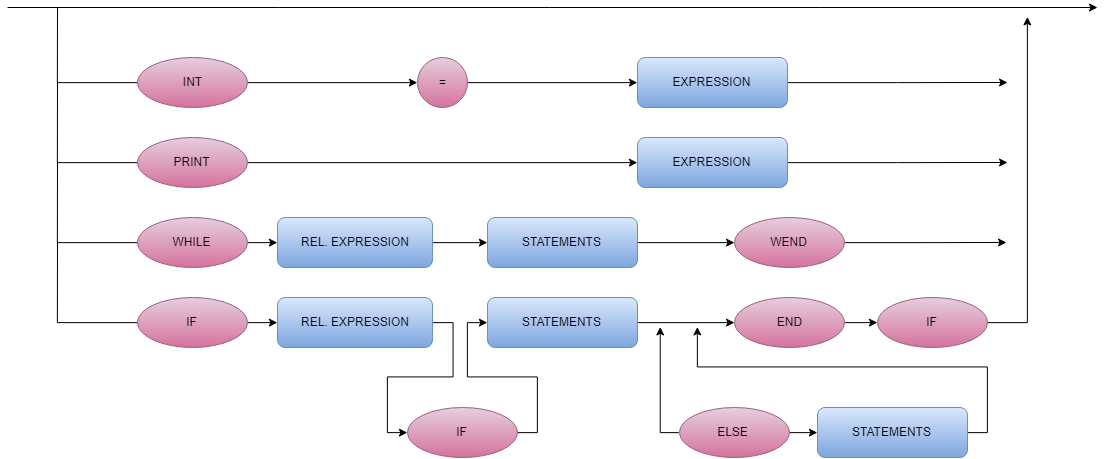

The diagram above was exported from draw.io. Its source (the exported page's mxGraphModel, read from the mxfile embedded in the PNG):
<mxGraphModel dx="373" dy="-548" grid="1" gridSize="10" guides="1" tooltips="1" connect="1" arrows="1" fold="1" page="1" pageScale="1" pageWidth="827" pageHeight="1169" math="0" shadow="0">
  <root>
    <mxCell id="0" />
    <mxCell id="1" parent="0" />
    <mxCell id="rhN3OX4C_rZxSLZLlUXE-190" style="edgeStyle=orthogonalEdgeStyle;rounded=0;orthogonalLoop=1;jettySize=auto;html=1;exitX=1;exitY=0.5;exitDx=0;exitDy=0;" edge="1" parent="1" source="rhN3OX4C_rZxSLZLlUXE-191">
      <mxGeometry relative="1" as="geometry">
        <mxPoint x="1870" y="1655" as="targetPoint" />
      </mxGeometry>
    </mxCell>
    <mxCell id="rhN3OX4C_rZxSLZLlUXE-191" value="EXPRESSION" style="rounded=1;whiteSpace=wrap;html=1;gradientColor=#7ea6e0;fillColor=#dae8fc;strokeColor=#6c8ebf;" vertex="1" parent="1">
      <mxGeometry x="1500" y="1630" width="150" height="50" as="geometry" />
    </mxCell>
    <mxCell id="rhN3OX4C_rZxSLZLlUXE-192" style="edgeStyle=orthogonalEdgeStyle;rounded=0;orthogonalLoop=1;jettySize=auto;html=1;exitX=1;exitY=0.5;exitDx=0;exitDy=0;entryX=0;entryY=0.5;entryDx=0;entryDy=0;" edge="1" parent="1" source="rhN3OX4C_rZxSLZLlUXE-193" target="rhN3OX4C_rZxSLZLlUXE-195">
      <mxGeometry relative="1" as="geometry" />
    </mxCell>
    <mxCell id="rhN3OX4C_rZxSLZLlUXE-228" style="edgeStyle=orthogonalEdgeStyle;rounded=0;orthogonalLoop=1;jettySize=auto;html=1;exitX=0;exitY=0.5;exitDx=0;exitDy=0;endArrow=none;endFill=0;" edge="1" parent="1" source="rhN3OX4C_rZxSLZLlUXE-193">
      <mxGeometry relative="1" as="geometry">
        <mxPoint x="920" y="1580" as="targetPoint" />
      </mxGeometry>
    </mxCell>
    <mxCell id="rhN3OX4C_rZxSLZLlUXE-193" value="INT" style="ellipse;whiteSpace=wrap;html=1;fillColor=#e6d0de;strokeColor=#996185;gradientColor=#d5739d;" vertex="1" parent="1">
      <mxGeometry x="1000" y="1630" width="110" height="50" as="geometry" />
    </mxCell>
    <mxCell id="rhN3OX4C_rZxSLZLlUXE-194" style="edgeStyle=orthogonalEdgeStyle;rounded=0;orthogonalLoop=1;jettySize=auto;html=1;exitX=1;exitY=0.5;exitDx=0;exitDy=0;entryX=0;entryY=0.5;entryDx=0;entryDy=0;" edge="1" parent="1" source="rhN3OX4C_rZxSLZLlUXE-195" target="rhN3OX4C_rZxSLZLlUXE-191">
      <mxGeometry relative="1" as="geometry" />
    </mxCell>
    <mxCell id="rhN3OX4C_rZxSLZLlUXE-195" value="=" style="ellipse;whiteSpace=wrap;html=1;aspect=fixed;gradientColor=#d5739d;fillColor=#e6d0de;strokeColor=#996185;" vertex="1" parent="1">
      <mxGeometry x="1280" y="1630" width="50" height="50" as="geometry" />
    </mxCell>
    <mxCell id="rhN3OX4C_rZxSLZLlUXE-196" style="edgeStyle=orthogonalEdgeStyle;rounded=0;orthogonalLoop=1;jettySize=auto;html=1;exitX=1;exitY=0.5;exitDx=0;exitDy=0;" edge="1" parent="1" source="rhN3OX4C_rZxSLZLlUXE-197">
      <mxGeometry relative="1" as="geometry">
        <mxPoint x="1870" y="1735" as="targetPoint" />
      </mxGeometry>
    </mxCell>
    <mxCell id="rhN3OX4C_rZxSLZLlUXE-197" value="EXPRESSION" style="rounded=1;whiteSpace=wrap;html=1;gradientColor=#7ea6e0;fillColor=#dae8fc;strokeColor=#6c8ebf;" vertex="1" parent="1">
      <mxGeometry x="1500" y="1710" width="150" height="50" as="geometry" />
    </mxCell>
    <mxCell id="rhN3OX4C_rZxSLZLlUXE-198" style="edgeStyle=orthogonalEdgeStyle;rounded=0;orthogonalLoop=1;jettySize=auto;html=1;exitX=1;exitY=0.5;exitDx=0;exitDy=0;entryX=0;entryY=0.5;entryDx=0;entryDy=0;" edge="1" parent="1" source="rhN3OX4C_rZxSLZLlUXE-199" target="rhN3OX4C_rZxSLZLlUXE-211">
      <mxGeometry relative="1" as="geometry" />
    </mxCell>
    <mxCell id="rhN3OX4C_rZxSLZLlUXE-199" value="REL. EXPRESSION" style="rounded=1;whiteSpace=wrap;html=1;gradientColor=#7ea6e0;fillColor=#dae8fc;strokeColor=#6c8ebf;" vertex="1" parent="1">
      <mxGeometry x="1140" y="1790" width="155" height="50" as="geometry" />
    </mxCell>
    <mxCell id="rhN3OX4C_rZxSLZLlUXE-200" style="edgeStyle=orthogonalEdgeStyle;rounded=0;orthogonalLoop=1;jettySize=auto;html=1;exitX=1;exitY=0.5;exitDx=0;exitDy=0;entryX=0;entryY=0.5;entryDx=0;entryDy=0;" edge="1" parent="1" source="rhN3OX4C_rZxSLZLlUXE-201" target="rhN3OX4C_rZxSLZLlUXE-220">
      <mxGeometry relative="1" as="geometry">
        <mxPoint x="1320" y="1995" as="targetPoint" />
      </mxGeometry>
    </mxCell>
    <mxCell id="rhN3OX4C_rZxSLZLlUXE-201" value="REL. EXPRESSION" style="rounded=1;whiteSpace=wrap;html=1;gradientColor=#7ea6e0;fillColor=#dae8fc;strokeColor=#6c8ebf;" vertex="1" parent="1">
      <mxGeometry x="1140" y="1870" width="155" height="50" as="geometry" />
    </mxCell>
    <mxCell id="rhN3OX4C_rZxSLZLlUXE-202" style="edgeStyle=orthogonalEdgeStyle;rounded=0;orthogonalLoop=1;jettySize=auto;html=1;exitX=1;exitY=0.5;exitDx=0;exitDy=0;entryX=0;entryY=0.5;entryDx=0;entryDy=0;" edge="1" parent="1" source="rhN3OX4C_rZxSLZLlUXE-203" target="rhN3OX4C_rZxSLZLlUXE-197">
      <mxGeometry relative="1" as="geometry" />
    </mxCell>
    <mxCell id="rhN3OX4C_rZxSLZLlUXE-229" style="edgeStyle=orthogonalEdgeStyle;rounded=0;orthogonalLoop=1;jettySize=auto;html=1;exitX=0;exitY=0.5;exitDx=0;exitDy=0;endArrow=none;endFill=0;" edge="1" parent="1" source="rhN3OX4C_rZxSLZLlUXE-203">
      <mxGeometry relative="1" as="geometry">
        <mxPoint x="920" y="1655" as="targetPoint" />
      </mxGeometry>
    </mxCell>
    <mxCell id="rhN3OX4C_rZxSLZLlUXE-203" value="PRINT" style="ellipse;whiteSpace=wrap;html=1;gradientColor=#d5739d;fillColor=#e6d0de;strokeColor=#996185;" vertex="1" parent="1">
      <mxGeometry x="1000" y="1710" width="110" height="50" as="geometry" />
    </mxCell>
    <mxCell id="rhN3OX4C_rZxSLZLlUXE-204" style="edgeStyle=orthogonalEdgeStyle;rounded=0;orthogonalLoop=1;jettySize=auto;html=1;exitX=1;exitY=0.5;exitDx=0;exitDy=0;entryX=0;entryY=0.5;entryDx=0;entryDy=0;" edge="1" parent="1" source="rhN3OX4C_rZxSLZLlUXE-205" target="rhN3OX4C_rZxSLZLlUXE-199">
      <mxGeometry relative="1" as="geometry" />
    </mxCell>
    <mxCell id="rhN3OX4C_rZxSLZLlUXE-230" style="edgeStyle=orthogonalEdgeStyle;rounded=0;orthogonalLoop=1;jettySize=auto;html=1;exitX=0;exitY=0.5;exitDx=0;exitDy=0;endArrow=none;endFill=0;" edge="1" parent="1" source="rhN3OX4C_rZxSLZLlUXE-205">
      <mxGeometry relative="1" as="geometry">
        <mxPoint x="920" y="1735" as="targetPoint" />
      </mxGeometry>
    </mxCell>
    <mxCell id="rhN3OX4C_rZxSLZLlUXE-205" value="WHILE" style="ellipse;whiteSpace=wrap;html=1;gradientColor=#d5739d;fillColor=#e6d0de;strokeColor=#996185;" vertex="1" parent="1">
      <mxGeometry x="1000" y="1790" width="110" height="50" as="geometry" />
    </mxCell>
    <mxCell id="rhN3OX4C_rZxSLZLlUXE-206" style="edgeStyle=orthogonalEdgeStyle;rounded=0;orthogonalLoop=1;jettySize=auto;html=1;exitX=1;exitY=0.5;exitDx=0;exitDy=0;entryX=0;entryY=0.5;entryDx=0;entryDy=0;" edge="1" parent="1" source="rhN3OX4C_rZxSLZLlUXE-207" target="rhN3OX4C_rZxSLZLlUXE-201">
      <mxGeometry relative="1" as="geometry" />
    </mxCell>
    <mxCell id="rhN3OX4C_rZxSLZLlUXE-231" style="edgeStyle=orthogonalEdgeStyle;rounded=0;orthogonalLoop=1;jettySize=auto;html=1;exitX=0;exitY=0.5;exitDx=0;exitDy=0;endArrow=none;endFill=0;" edge="1" parent="1" source="rhN3OX4C_rZxSLZLlUXE-207">
      <mxGeometry relative="1" as="geometry">
        <mxPoint x="920" y="1815" as="targetPoint" />
      </mxGeometry>
    </mxCell>
    <mxCell id="rhN3OX4C_rZxSLZLlUXE-207" value="IF" style="ellipse;whiteSpace=wrap;html=1;gradientColor=#d5739d;fillColor=#e6d0de;strokeColor=#996185;" vertex="1" parent="1">
      <mxGeometry x="1000" y="1870" width="110" height="50" as="geometry" />
    </mxCell>
    <mxCell id="rhN3OX4C_rZxSLZLlUXE-208" style="edgeStyle=orthogonalEdgeStyle;rounded=0;orthogonalLoop=1;jettySize=auto;html=1;exitX=1;exitY=0.5;exitDx=0;exitDy=0;entryX=0;entryY=0.5;entryDx=0;entryDy=0;" edge="1" parent="1" source="rhN3OX4C_rZxSLZLlUXE-209" target="rhN3OX4C_rZxSLZLlUXE-222">
      <mxGeometry relative="1" as="geometry">
        <mxPoint x="1650" y="1895" as="targetPoint" />
      </mxGeometry>
    </mxCell>
    <mxCell id="rhN3OX4C_rZxSLZLlUXE-209" value="STATEMENTS" style="rounded=1;whiteSpace=wrap;html=1;gradientColor=#7ea6e0;fillColor=#dae8fc;strokeColor=#6c8ebf;" vertex="1" parent="1">
      <mxGeometry x="1350" y="1870" width="150" height="50" as="geometry" />
    </mxCell>
    <mxCell id="rhN3OX4C_rZxSLZLlUXE-210" style="edgeStyle=orthogonalEdgeStyle;rounded=0;orthogonalLoop=1;jettySize=auto;html=1;exitX=1;exitY=0.5;exitDx=0;exitDy=0;entryX=0;entryY=0.5;entryDx=0;entryDy=0;" edge="1" parent="1" source="rhN3OX4C_rZxSLZLlUXE-211" target="rhN3OX4C_rZxSLZLlUXE-223">
      <mxGeometry relative="1" as="geometry">
        <mxPoint x="1620" y="1815" as="targetPoint" />
      </mxGeometry>
    </mxCell>
    <mxCell id="rhN3OX4C_rZxSLZLlUXE-211" value="STATEMENTS" style="rounded=1;whiteSpace=wrap;html=1;gradientColor=#7ea6e0;fillColor=#dae8fc;strokeColor=#6c8ebf;" vertex="1" parent="1">
      <mxGeometry x="1350" y="1790" width="150" height="50" as="geometry" />
    </mxCell>
    <mxCell id="rhN3OX4C_rZxSLZLlUXE-212" style="edgeStyle=orthogonalEdgeStyle;rounded=0;orthogonalLoop=1;jettySize=auto;html=1;exitX=1;exitY=0.5;exitDx=0;exitDy=0;" edge="1" parent="1" source="rhN3OX4C_rZxSLZLlUXE-223">
      <mxGeometry relative="1" as="geometry">
        <mxPoint x="1869" y="1815" as="targetPoint" />
        <mxPoint x="1780" y="1815" as="sourcePoint" />
      </mxGeometry>
    </mxCell>
    <mxCell id="rhN3OX4C_rZxSLZLlUXE-213" style="edgeStyle=orthogonalEdgeStyle;rounded=0;orthogonalLoop=1;jettySize=auto;html=1;exitX=1;exitY=0.5;exitDx=0;exitDy=0;entryX=0;entryY=0.5;entryDx=0;entryDy=0;" edge="1" parent="1" source="rhN3OX4C_rZxSLZLlUXE-222" target="rhN3OX4C_rZxSLZLlUXE-224">
      <mxGeometry relative="1" as="geometry">
        <mxPoint x="1810" y="1895" as="sourcePoint" />
        <mxPoint x="1850" y="1895" as="targetPoint" />
      </mxGeometry>
    </mxCell>
    <mxCell id="rhN3OX4C_rZxSLZLlUXE-214" style="edgeStyle=orthogonalEdgeStyle;rounded=0;orthogonalLoop=1;jettySize=auto;html=1;exitX=1;exitY=0.5;exitDx=0;exitDy=0;" edge="1" parent="1" source="rhN3OX4C_rZxSLZLlUXE-224">
      <mxGeometry relative="1" as="geometry">
        <mxPoint x="1890" y="1589" as="targetPoint" />
        <mxPoint x="2010" y="1895" as="sourcePoint" />
        <Array as="points">
          <mxPoint x="1890" y="1895" />
          <mxPoint x="1890" y="1660" />
        </Array>
      </mxGeometry>
    </mxCell>
    <mxCell id="rhN3OX4C_rZxSLZLlUXE-215" style="edgeStyle=orthogonalEdgeStyle;rounded=0;orthogonalLoop=1;jettySize=auto;html=1;exitX=1;exitY=0.5;exitDx=0;exitDy=0;entryX=0;entryY=0.5;entryDx=0;entryDy=0;" edge="1" parent="1" source="rhN3OX4C_rZxSLZLlUXE-221" target="rhN3OX4C_rZxSLZLlUXE-218">
      <mxGeometry relative="1" as="geometry">
        <mxPoint x="1780" y="2005" as="sourcePoint" />
      </mxGeometry>
    </mxCell>
    <mxCell id="rhN3OX4C_rZxSLZLlUXE-216" style="edgeStyle=orthogonalEdgeStyle;rounded=0;orthogonalLoop=1;jettySize=auto;html=1;exitX=0;exitY=0.5;exitDx=0;exitDy=0;" edge="1" parent="1" source="rhN3OX4C_rZxSLZLlUXE-221">
      <mxGeometry relative="1" as="geometry">
        <mxPoint x="1522" y="1900" as="targetPoint" />
        <mxPoint x="1620" y="2005" as="sourcePoint" />
        <Array as="points">
          <mxPoint x="1522" y="2005" />
          <mxPoint x="1522" y="1900" />
        </Array>
      </mxGeometry>
    </mxCell>
    <mxCell id="rhN3OX4C_rZxSLZLlUXE-217" style="edgeStyle=orthogonalEdgeStyle;rounded=0;orthogonalLoop=1;jettySize=auto;html=1;exitX=1;exitY=0.5;exitDx=0;exitDy=0;" edge="1" parent="1" source="rhN3OX4C_rZxSLZLlUXE-218">
      <mxGeometry relative="1" as="geometry">
        <mxPoint x="1560" y="1900" as="targetPoint" />
        <Array as="points">
          <mxPoint x="1850" y="2005" />
          <mxPoint x="1850" y="1940" />
          <mxPoint x="1560" y="1940" />
          <mxPoint x="1560" y="1900" />
        </Array>
      </mxGeometry>
    </mxCell>
    <mxCell id="rhN3OX4C_rZxSLZLlUXE-218" value="STATEMENTS" style="rounded=1;whiteSpace=wrap;html=1;gradientColor=#7ea6e0;fillColor=#dae8fc;strokeColor=#6c8ebf;" vertex="1" parent="1">
      <mxGeometry x="1680" y="1980" width="150" height="50" as="geometry" />
    </mxCell>
    <mxCell id="rhN3OX4C_rZxSLZLlUXE-219" style="edgeStyle=orthogonalEdgeStyle;rounded=0;orthogonalLoop=1;jettySize=auto;html=1;exitX=1;exitY=0.5;exitDx=0;exitDy=0;entryX=0;entryY=0.5;entryDx=0;entryDy=0;" edge="1" parent="1" source="rhN3OX4C_rZxSLZLlUXE-220" target="rhN3OX4C_rZxSLZLlUXE-209">
      <mxGeometry relative="1" as="geometry">
        <mxPoint x="1480" y="1995" as="sourcePoint" />
      </mxGeometry>
    </mxCell>
    <mxCell id="rhN3OX4C_rZxSLZLlUXE-220" value="IF" style="ellipse;whiteSpace=wrap;html=1;gradientColor=#d5739d;fillColor=#e6d0de;strokeColor=#996185;" vertex="1" parent="1">
      <mxGeometry x="1270" y="1980" width="110" height="50" as="geometry" />
    </mxCell>
    <mxCell id="rhN3OX4C_rZxSLZLlUXE-221" value="ELSE" style="ellipse;whiteSpace=wrap;html=1;gradientColor=#d5739d;fillColor=#e6d0de;strokeColor=#996185;" vertex="1" parent="1">
      <mxGeometry x="1541.5" y="1980" width="110" height="50" as="geometry" />
    </mxCell>
    <mxCell id="rhN3OX4C_rZxSLZLlUXE-222" value="END" style="ellipse;whiteSpace=wrap;html=1;gradientColor=#d5739d;fillColor=#e6d0de;strokeColor=#996185;" vertex="1" parent="1">
      <mxGeometry x="1597" y="1870" width="110" height="50" as="geometry" />
    </mxCell>
    <mxCell id="rhN3OX4C_rZxSLZLlUXE-223" value="WEND" style="ellipse;whiteSpace=wrap;html=1;gradientColor=#d5739d;fillColor=#e6d0de;strokeColor=#996185;" vertex="1" parent="1">
      <mxGeometry x="1597" y="1790" width="110" height="50" as="geometry" />
    </mxCell>
    <mxCell id="rhN3OX4C_rZxSLZLlUXE-224" value="IF" style="ellipse;whiteSpace=wrap;html=1;gradientColor=#d5739d;fillColor=#e6d0de;strokeColor=#996185;" vertex="1" parent="1">
      <mxGeometry x="1740" y="1870" width="110" height="50" as="geometry" />
    </mxCell>
    <mxCell id="rhN3OX4C_rZxSLZLlUXE-232" value="" style="endArrow=classic;html=1;" edge="1" parent="1">
      <mxGeometry width="50" height="50" relative="1" as="geometry">
        <mxPoint x="870" y="1580" as="sourcePoint" />
        <mxPoint x="1960" y="1580" as="targetPoint" />
      </mxGeometry>
    </mxCell>
  </root>
</mxGraphModel>